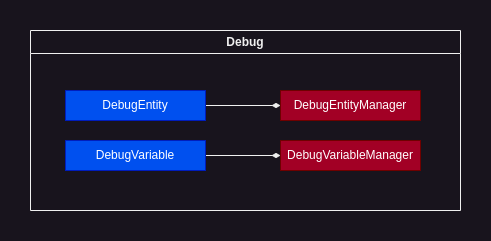

The diagram above was exported from draw.io. Its source (the exported page's mxGraphModel, read from the mxfile embedded in the PNG):
<mxGraphModel dx="1114" dy="601" grid="1" gridSize="10" guides="1" tooltips="1" connect="1" arrows="1" fold="1" page="1" pageScale="1" pageWidth="850" pageHeight="1100" math="0" shadow="0">
  <root>
    <mxCell id="0" />
    <mxCell id="1" parent="0" />
    <mxCell id="an5HEP1M-m-tFZsZAyV0-1" value="Debug" style="swimlane;whiteSpace=wrap;html=1;" parent="1" vertex="1">
      <mxGeometry x="225" y="1020" width="430" height="180" as="geometry">
        <mxRectangle x="800" y="30" width="70" height="30" as="alternateBounds" />
      </mxGeometry>
    </mxCell>
    <mxCell id="an5HEP1M-m-tFZsZAyV0-2" style="edgeStyle=orthogonalEdgeStyle;rounded=0;orthogonalLoop=1;jettySize=auto;html=1;exitX=1;exitY=0.5;exitDx=0;exitDy=0;entryX=0;entryY=0.5;entryDx=0;entryDy=0;endArrow=diamondThin;endFill=1;" parent="an5HEP1M-m-tFZsZAyV0-1" source="an5HEP1M-m-tFZsZAyV0-3" target="an5HEP1M-m-tFZsZAyV0-4" edge="1">
      <mxGeometry relative="1" as="geometry" />
    </mxCell>
    <mxCell id="an5HEP1M-m-tFZsZAyV0-3" value="DebugEntity" style="rounded=0;whiteSpace=wrap;html=1;fillColor=#0050ef;fontColor=#ffffff;strokeColor=#001DBC;" parent="an5HEP1M-m-tFZsZAyV0-1" vertex="1">
      <mxGeometry x="35" y="60" width="140" height="30" as="geometry" />
    </mxCell>
    <mxCell id="an5HEP1M-m-tFZsZAyV0-4" value="DebugEntityManager" style="rounded=0;whiteSpace=wrap;html=1;fillColor=#a20025;fontColor=#ffffff;strokeColor=#6F0000;" parent="an5HEP1M-m-tFZsZAyV0-1" vertex="1">
      <mxGeometry x="250" y="60" width="140" height="30" as="geometry" />
    </mxCell>
    <mxCell id="an5HEP1M-m-tFZsZAyV0-5" style="edgeStyle=orthogonalEdgeStyle;rounded=0;orthogonalLoop=1;jettySize=auto;html=1;exitX=1;exitY=0.5;exitDx=0;exitDy=0;entryX=0;entryY=0.5;entryDx=0;entryDy=0;endArrow=diamondThin;endFill=1;" parent="an5HEP1M-m-tFZsZAyV0-1" source="an5HEP1M-m-tFZsZAyV0-6" target="an5HEP1M-m-tFZsZAyV0-7" edge="1">
      <mxGeometry relative="1" as="geometry" />
    </mxCell>
    <mxCell id="an5HEP1M-m-tFZsZAyV0-6" value="DebugVariable" style="rounded=0;whiteSpace=wrap;html=1;fillColor=#0050ef;fontColor=#ffffff;strokeColor=#001DBC;" parent="an5HEP1M-m-tFZsZAyV0-1" vertex="1">
      <mxGeometry x="35" y="110" width="140" height="30" as="geometry" />
    </mxCell>
    <mxCell id="an5HEP1M-m-tFZsZAyV0-7" value="DebugVariableManager" style="rounded=0;whiteSpace=wrap;html=1;fillColor=#a20025;fontColor=#ffffff;strokeColor=#6F0000;" parent="an5HEP1M-m-tFZsZAyV0-1" vertex="1">
      <mxGeometry x="250" y="110" width="140" height="30" as="geometry" />
    </mxCell>
  </root>
</mxGraphModel>